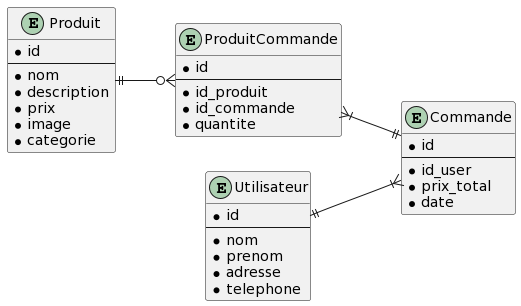

The diagram above was rendered by PlantUML. Its source (embedded in the PNG):
@startuml
left to right direction

entity "Produit" as produit {
    * id
    --
    * nom
    * description
    * prix
    * image
    * categorie
}

entity "ProduitCommande" as panier {
    * id
    --
    * id_produit
    * id_commande
    * quantite
}

entity "Commande" as commande {
    * id
    --
    * id_user
    * prix_total
    * date
}

entity "Utilisateur" as user {
    * id
    --
    * nom
    * prenom
    * adresse
    * telephone
}

produit ||--o{ panier
panier }|--|| commande
user ||--|{ commande
@enduml